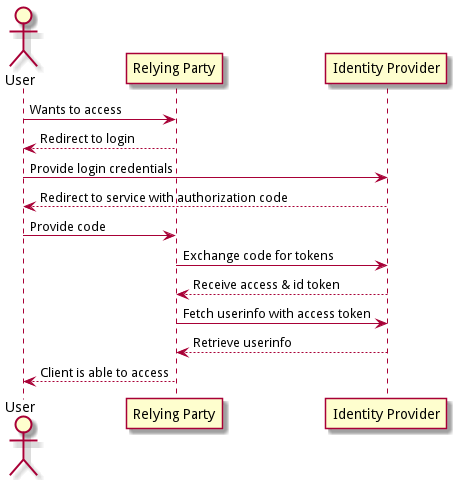

The diagram above was rendered by PlantUML. Its source (embedded in the PNG):
@startuml

actor User as c
participant "Relying Party" as s
participant "Identity Provider" as i

c -> s : Wants to access
s --> c : Redirect to login

c -> i : Provide login credentials
i --> c : Redirect to service with authorization code
c -> s : Provide code
s -> i : Exchange code for tokens
i --> s : Receive access & id token
s -> i : Fetch userinfo with access token
i --> s : Retrieve userinfo
s --> c : Client is able to access

@enduml